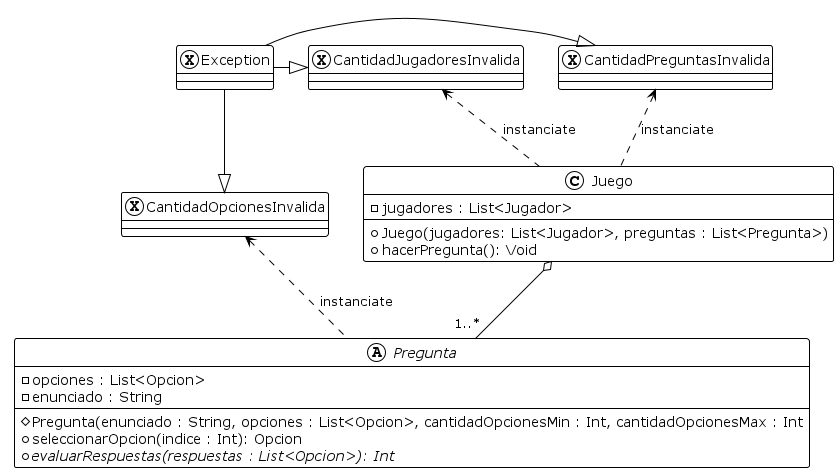

The diagram above was rendered by PlantUML. Its source (embedded in the PNG):
@startuml

!theme plain

class Juego {
    - jugadores : List<Jugador>
    + Juego(jugadores: List<Jugador>, preguntas : List<Pregunta>)
    + hacerPregunta(): Void
}

abstract Pregunta {
    - opciones : List<Opcion>
    - enunciado : String
    # Pregunta(enunciado : String, opciones : List<Opcion>, cantidadOpcionesMin : Int, cantidadOpcionesMax : Int
    + seleccionarOpcion(indice : Int): Opcion
    + {abstract} evaluarRespuestas(respuestas : List<Opcion>): Int
}

exception CantidadJugadoresInvalida
exception CantidadOpcionesInvalida
exception CantidadPreguntasInvalida
exception Exception

Juego o-down- "1..*" Pregunta
Juego .up.> CantidadJugadoresInvalida : "instanciate"
Juego .up.> CantidadPreguntasInvalida : "instanciate"
Pregunta .up.> CantidadOpcionesInvalida : "instanciate"

CantidadJugadoresInvalida <|-left- Exception
CantidadOpcionesInvalida <|-up- Exception
CantidadPreguntasInvalida <|-left- Exception

@enduml